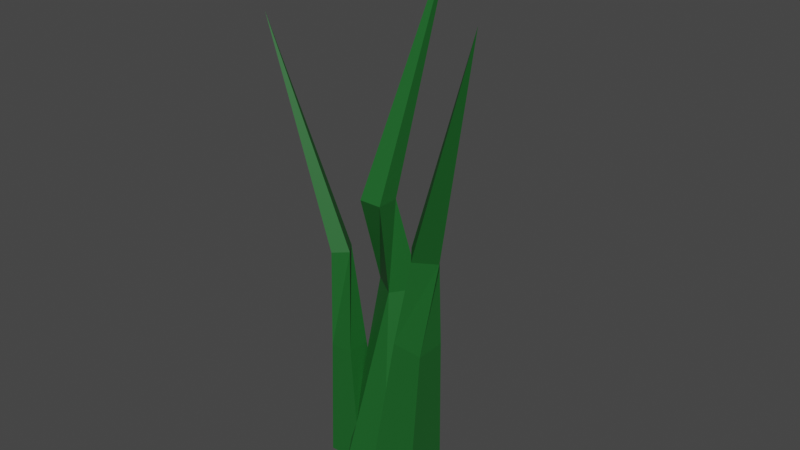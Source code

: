 # Source: Grass.blend  (saved by Blender 2.92.15; exported with 4.5.12 LTS)
import bpy
from mathutils import Matrix  # noqa: F401  (used for matrix-valued properties, if any)

bpy.ops.wm.read_factory_settings(use_empty=True)
scene = bpy.context.scene
scene.name = 'Scene'

# ---- collections
col_collection = bpy.data.collections.new('Collection'); scene.collection.children.link(col_collection)

# ---- materials (node trees are filled in below, after node groups)
mat_grass = bpy.data.materials.new('Grass')
mat_grass.use_transparent_shadow = False

# ---- material node trees
mat_grass.use_nodes = True; mat_grass.node_tree.nodes.clear()
_N = mat_grass.node_tree.nodes; _L = mat_grass.node_tree.links
n0 = _N.new('ShaderNodeBsdfPrincipled'); n0.name = 'Principled BSDF'; n0.location = (10, 300)
n0.distribution = 'GGX'
n0.subsurface_method = 'BURLEY'
n0.inputs[0].default_value = (0.01096, 0.1195, 0.02029, 1.0)
n0.inputs[3].default_value = 1.45
n0.inputs[27].default_value = (0.0, 0.0, 0.0, 1.0)
n0.inputs[28].default_value = 1.0
n1 = _N.new('ShaderNodeOutputMaterial'); n1.name = 'Material Output'; n1.location = (300, 300)
_L.new(n0.outputs[0], n1.inputs[0])
n1.is_active_output = True

# ---- world
world_world = bpy.data.worlds.new('World'); scene.world = world_world
world_world.use_nodes = True; world_world.node_tree.nodes.clear()
_N = world_world.node_tree.nodes; _L = world_world.node_tree.links
n0 = _N.new('ShaderNodeOutputWorld'); n0.name = 'World Output'; n0.location = (300, 300)
n1 = _N.new('ShaderNodeBackground'); n1.name = 'Background'; n1.location = (10, 300)
n1.inputs[0].default_value = (0.05088, 0.05088, 0.05088, 1.0)
_L.new(n1.outputs[0], n0.inputs[0])
n0.is_active_output = True
world_world.color = (0.05088, 0.05088, 0.05088)
world_world.use_sun_shadow = False
world_world.sun_shadow_jitter_overblur = 0.0

# ---- meshes
me_plane = bpy.data.meshes.new('Plane')
me_plane.from_pydata([(-0.1545, -0.1545, 0.0), (0.1545, -0.1545, 0.0), (-0.1545, 0.1545, 0.0), (0.1545, 0.1545, 0.0), (-0.138, 0.1715, 1.238), (0.0257, 0.05911, 1.238), (-0.0257, 0.3352, 1.238), (0.138, 0.2229, 1.238), (-0.07241, -0.07241, 1.878), (0.07241, -0.07241, 1.878), (-0.07241, 0.07241, 1.878), (0.07241, 0.07241, 1.878), (-6.129e-17, 0.6835, 3.381), (0.05817, -0.1545, 0.02024), (0.366, -0.1545, -0.006017), (0.05817, 0.1545, 0.02024), (0.366, 0.1545, -0.006017), (0.1994, -0.09929, 1.026), (0.3973, -0.09929, 1.01), (0.1994, 0.09929, 1.026), (0.3973, 0.09929, 1.01), (0.3367, -0.1126, 1.63), (0.4626, -0.01384, 1.619), (0.2383, 0.01384, 1.639), (0.3642, 0.1126, 1.628), (0.986, -0.4469, 3.203), (-0.3133, -0.119, 0.003432), (-0.07591, -0.119, 0.0207), (-0.3133, 0.119, 0.003432), (-0.07591, 0.119, 0.0207), (-0.3276, -0.07648, 0.786), (-0.175, -0.07648, 0.7971), (-0.3276, 0.07648, 0.786), (-0.175, 0.07648, 0.7971), (-0.3106, -0.07809, 1.454), (-0.2216, -0.01108, 1.46), (-0.3774, 0.01108, 1.449), (-0.2885, 0.07809, 1.455), (-0.8563, -7.74e-10, 2.829)], [], [(0, 2, 3, 1), (5, 7, 11, 9), (3, 2, 6, 7), (0, 1, 5, 4), (1, 3, 7, 5), (2, 0, 4, 6), (9, 11, 12), (6, 4, 8, 10), (7, 6, 10, 11), (4, 5, 9, 8), (10, 8, 12), (11, 10, 12), (8, 9, 12), (13, 15, 16, 14), (18, 20, 24, 22), (16, 15, 19, 20), (13, 14, 18, 17), (14, 16, 20, 18), (15, 13, 17, 19), (22, 24, 25), (19, 17, 21, 23), (20, 19, 23, 24), (17, 18, 22, 21), (23, 21, 25), (24, 23, 25), (21, 22, 25), (26, 28, 29, 27), (31, 33, 37, 35), (29, 28, 32, 33), (26, 27, 31, 30), (27, 29, 33, 31), (28, 26, 30, 32), (35, 37, 38), (32, 30, 34, 36), (33, 32, 36, 37), (30, 31, 35, 34), (36, 34, 38), (37, 36, 38), (34, 35, 38)])
_uv = me_plane.uv_layers.new(name='UVMap')
_uv.uv.foreach_set('vector', [0.1396, 0.5616, 0.1066, 0.5423, 0.1388, 0.5186, 0.1729, 0.5401, 0.1598, 0.3792, 0.1304, 0.3804, 0.1466, 0.2725, 0.1704, 0.2743, 0.1388, 0.5186, 0.1066, 0.5423, 0.09965, 0.3802, 0.1304, 0.3804, 0.1396, 0.5616, 0.1729, 0.5401, 0.1521, 0.6961, 0.1218, 0.6977, 0.1729, 0.5401, 0.1388, 0.5186, 0.1304, 0.3804, 0.1598, 0.3792, 0.1066, 0.5423, 0.1396, 0.5616, 0.1218, 0.6977, 0.09604, 0.7005, 0.1704, 0.2743, 0.1466, 0.2725, 0.09988, 7.86e-05, 0.09604, 0.7005, 0.1218, 0.6977, 0.1538, 0.7817, 0.136, 0.7846, 0.1304, 0.3804, 0.09965, 0.3802, 0.122, 0.2708, 0.1466, 0.2725, 0.1218, 0.6977, 0.1521, 0.6961, 0.1729, 0.7817, 0.1538, 0.7817, 0.136, 0.7846, 0.1538, 0.7817, 0.1251, 0.9999, 0.1466, 0.2725, 0.122, 0.2708, 0.09988, 7.86e-05, 0.1538, 0.7817, 0.1729, 0.7817, 0.1251, 0.9999, 0.03255, 0.4791, 7.86e-05, 0.4558, 0.03673, 0.4357, 0.06899, 0.459, 0.06787, 0.325, 0.03821, 0.325, 0.03082, 0.2402, 0.05273, 0.2384, 0.03673, 0.4357, 7.86e-05, 0.4558, 0.0109, 0.3237, 0.03821, 0.325, 0.03255, 0.4791, 0.06899, 0.459, 0.05881, 0.5916, 0.03195, 0.5907, 0.06899, 0.459, 0.03673, 0.4357, 0.03821, 0.325, 0.06787, 0.325, 7.86e-05, 0.4558, 0.03255, 0.4791, 0.03195, 0.5907, 0.001592, 0.5909, 0.05273, 0.2384, 0.03082, 0.2402, 0.09588, 7.86e-05, 0.001592, 0.5909, 0.03195, 0.5907, 0.04015, 0.683, 0.0164, 0.6814, 0.03821, 0.325, 0.0109, 0.3237, 0.008762, 0.2367, 0.03082, 0.2402, 0.03195, 0.5907, 0.05881, 0.5916, 0.06434, 0.6824, 0.04015, 0.683, 0.0164, 0.6814, 0.04015, 0.683, 0.09588, 0.9381, 0.03082, 0.2402, 0.008762, 0.2367, 0.09588, 7.86e-05, 0.04015, 0.683, 0.06434, 0.6824, 0.09588, 0.9381, 0.2262, 0.4007, 0.1985, 0.413, 0.173, 0.3967, 0.2009, 0.3843, 0.2035, 0.2985, 0.1828, 0.2972, 0.1856, 0.2053, 0.2005, 0.2082, 0.173, 0.3967, 0.1985, 0.413, 0.1967, 0.4996, 0.1734, 0.4995, 0.2262, 0.4007, 0.2009, 0.3843, 0.2035, 0.2985, 0.2262, 0.2989, 0.2009, 0.3843, 0.173, 0.3967, 0.1828, 0.2972, 0.2035, 0.2985, 0.1985, 0.413, 0.2262, 0.4007, 0.217, 0.5006, 0.1967, 0.4996, 0.2005, 0.2082, 0.1856, 0.2053, 0.2182, 7.86e-05, 0.1967, 0.4996, 0.217, 0.5006, 0.2172, 0.5989, 0.2004, 0.5997, 0.1734, 0.4995, 0.1967, 0.4996, 0.2004, 0.5997, 0.1838, 0.5977, 0.2262, 0.2989, 0.2035, 0.2985, 0.2005, 0.2082, 0.2157, 0.2069, 0.2004, 0.5997, 0.2172, 0.5989, 0.1995, 0.8226, 0.1838, 0.5977, 0.2004, 0.5997, 0.1995, 0.8226, 0.2157, 0.2069, 0.2005, 0.2082, 0.2182, 7.86e-05])
me_plane.materials.append(mat_grass)
me_plane.use_remesh_fix_poles = True
me_plane.use_remesh_preserve_attributes = False
me_plane.use_mirror_vertex_groups = False
me_plane.update()

# ---- objects
ob_plane = bpy.data.objects.new('Plane', me_plane)

# ---- transforms, parenting, visibility, modifiers, constraints
ob_plane.location = (0.0, 0.0, 0.0)
ob_plane.lineart.crease_threshold = 0.0

# ---- collection membership
col_collection.objects.link(ob_plane)

# ---- scene / render settings (as saved in the file)
scene.frame_start = 1; scene.frame_end = 250; scene.frame_set(1)
scene.render.engine = 'BLENDER_EEVEE_NEXT'
scene.cycles.use_denoising = False
scene.cycles.samples = 128
scene.cycles.sampling_pattern = 'TABULATED_SOBOL'
scene.cycles.use_adaptive_sampling = False
scene.cycles.use_light_tree = False
scene.view_settings.view_transform = 'Filmic'
bpy.context.view_layer.update()

# ---- added for rendering (the .blend has no active camera and no usable light): camera, sun
cam_auto = bpy.data.cameras.new('AutoCamera')
cam_auto.lens = 50.0
cam_auto.sensor_width = 36.0
cam_auto.clip_end = 1000.0
ob_auto_camera = bpy.data.objects.new('AutoCamera', cam_auto)
scene.collection.objects.link(ob_auto_camera)
ob_auto_camera.location = (3.78258, -4.34302, 4.66187)
ob_auto_camera.rotation_euler = (1.09748, -7.21219e-08, 0.694738)
scene.camera = ob_auto_camera
light_auto_sun = bpy.data.lights.new('AutoSun', 'SUN')
light_auto_sun.energy = 3.0
light_auto_sun.angle = 0.0523599
ob_auto_sun = bpy.data.objects.new('AutoSun', light_auto_sun)
scene.collection.objects.link(ob_auto_sun)
ob_auto_sun.rotation_euler = (0.872665, 0.174533, 0.523599)
bpy.context.view_layer.update()
